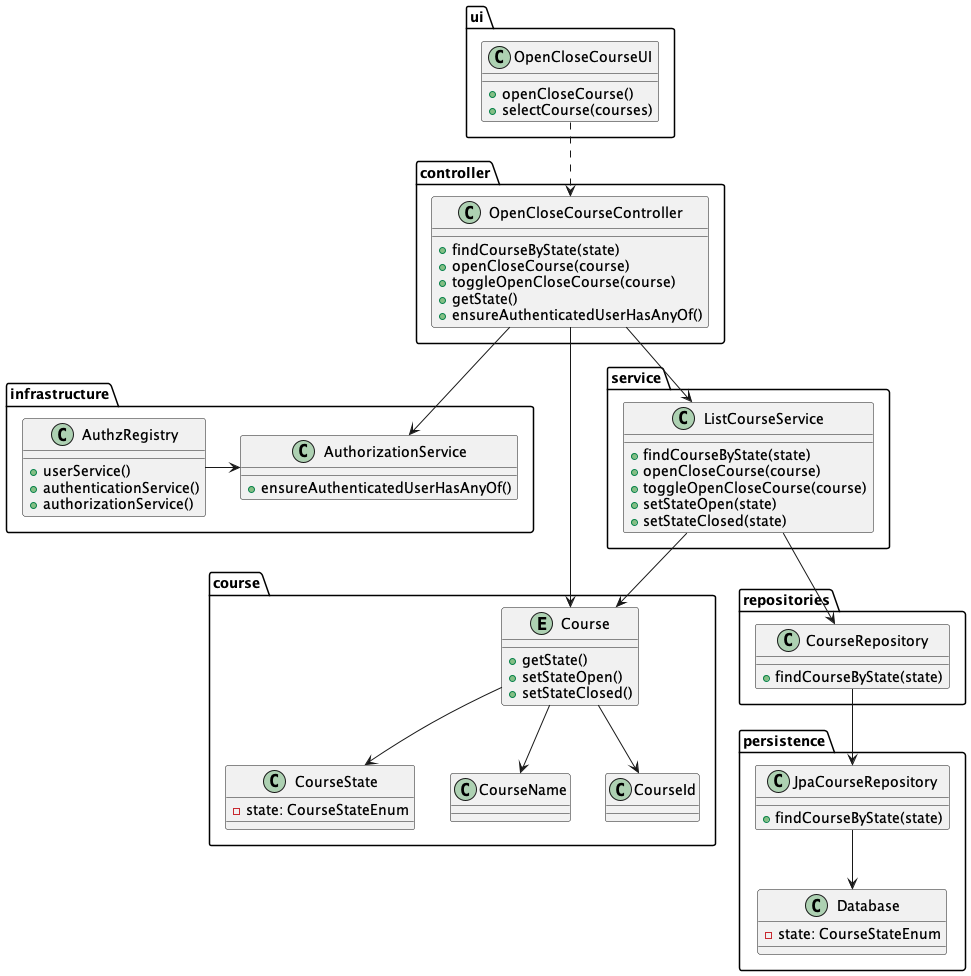

The diagram above was rendered by PlantUML. Its source (embedded in the PNG):
@startuml
package ui {
    class OpenCloseCourseUI{
    +openCloseCourse()
    +selectCourse(courses)
    }
}

package controller {
    class OpenCloseCourseController{
    +findCourseByState(state)
    +openCloseCourse(course)
    +toggleOpenCloseCourse(course)
    +getState()
    +ensureAuthenticatedUserHasAnyOf()
    }
}

package service {
    class ListCourseService{
    +findCourseByState(state)
    +openCloseCourse(course)
    +toggleOpenCloseCourse(course)
    +setStateOpen(state)
    +setStateClosed(state)
    }
}

package repositories {
    class CourseRepository{
    +findCourseByState(state)
    }
}

package persistence {
    class JpaCourseRepository {
    +findCourseByState(state)
    }
    class Database{
    -state: CourseStateEnum
    }
}


package course {
    entity Course {
        +getState()
        +setStateOpen()
        +setStateClosed()
    }
    class CourseState{
        -state: CourseStateEnum
    }
    class CourseName
    class CourseId
}

package infrastructure {
    class AuthorizationService {
    +ensureAuthenticatedUserHasAnyOf()
    }
    class AuthzRegistry{
    +userService()
    +authenticationService()
    +authorizationService()
    }
}

OpenCloseCourseUI ..> OpenCloseCourseController
OpenCloseCourseController --> ListCourseService
ListCourseService --> CourseRepository
ListCourseService --> Course
OpenCloseCourseController --> AuthorizationService
AuthzRegistry -> AuthorizationService
OpenCloseCourseController --> Course
CourseRepository --> JpaCourseRepository
JpaCourseRepository --> Database
Course --> CourseState
Course --> CourseName
Course --> CourseId
@enduml